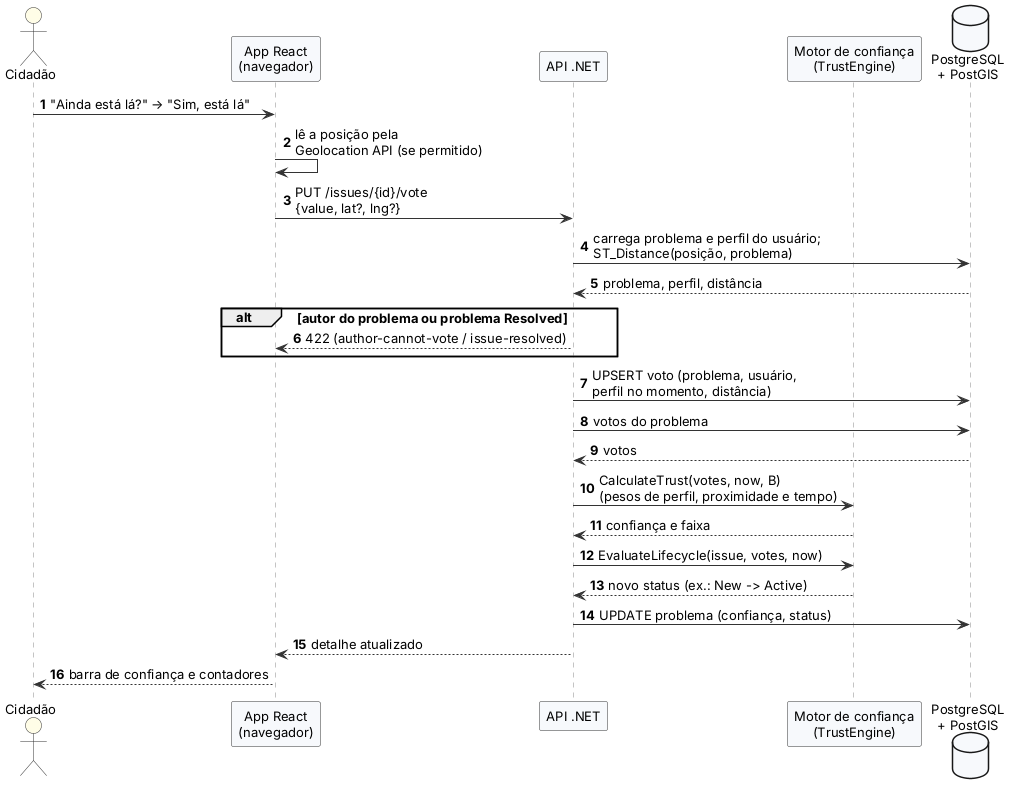

The diagram above was rendered by PlantUML. Its source (embedded in the PNG):
@startuml
!include _style.iuml
autonumber
actor "Cidadão" as U
participant "App React\n(navegador)" as APP
participant "API .NET" as API
participant "Motor de confiança\n(TrustEngine)" as MC
database "PostgreSQL\n+ PostGIS" as DB
U -> APP : "Ainda está lá?" → "Sim, está lá"
APP -> APP : lê a posição pela\nGeolocation API (se permitido)
APP -> API : PUT /issues/{id}/vote\n{value, lat?, lng?}
API -> DB : carrega problema e perfil do usuário;\nST_Distance(posição, problema)
DB --> API : problema, perfil, distância
alt autor do problema ou problema Resolved
  API --> APP : 422 (author-cannot-vote / issue-resolved)
end
API -> DB : UPSERT voto (problema, usuário,\nperfil no momento, distância)
API -> DB : votos do problema
DB --> API : votos
API -> MC : CalculateTrust(votes, now, B)\n(pesos de perfil, proximidade e tempo)
MC --> API : confiança e faixa
API -> MC : EvaluateLifecycle(issue, votes, now)
MC --> API : novo status (ex.: New -> Active)
API -> DB : UPDATE problema (confiança, status)
API --> APP : detalhe atualizado
APP --> U : barra de confiança e contadores
@enduml